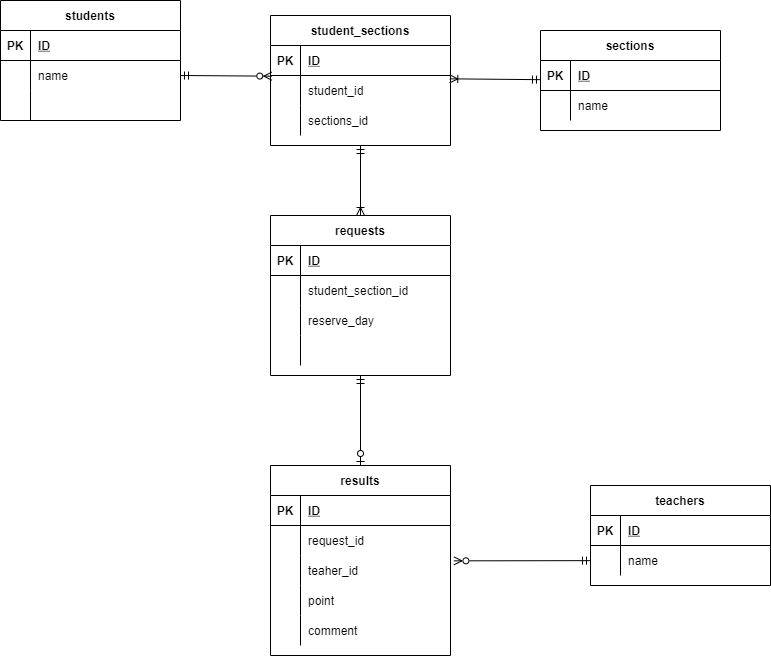

The diagram above was exported from draw.io. Its source (the exported page's mxGraphModel, read from the mxfile embedded in the PNG):
<mxGraphModel dx="1118" dy="812" grid="1" gridSize="10" guides="1" tooltips="1" connect="1" arrows="1" fold="1" page="1" pageScale="1" pageWidth="827" pageHeight="1169" math="0" shadow="0">
  <root>
    <mxCell id="f-GhctEEiyf9Ql2G8ZOX-0" />
    <mxCell id="f-GhctEEiyf9Ql2G8ZOX-1" parent="f-GhctEEiyf9Ql2G8ZOX-0" />
    <mxCell id="f-GhctEEiyf9Ql2G8ZOX-2" style="edgeStyle=none;html=1;entryX=0.996;entryY=0.111;entryDx=0;entryDy=0;startArrow=ERmandOne;startFill=0;endArrow=ERoneToMany;endFill=0;entryPerimeter=0;" edge="1" parent="f-GhctEEiyf9Ql2G8ZOX-1" source="f-GhctEEiyf9Ql2G8ZOX-3" target="f-GhctEEiyf9Ql2G8ZOX-39">
      <mxGeometry relative="1" as="geometry" />
    </mxCell>
    <mxCell id="f-GhctEEiyf9Ql2G8ZOX-3" value="sections" style="shape=table;startSize=30;container=1;collapsible=1;childLayout=tableLayout;fixedRows=1;rowLines=0;fontStyle=1;align=center;resizeLast=1;" vertex="1" parent="f-GhctEEiyf9Ql2G8ZOX-1">
      <mxGeometry x="580" y="105" width="180" height="100" as="geometry" />
    </mxCell>
    <mxCell id="f-GhctEEiyf9Ql2G8ZOX-4" value="" style="shape=partialRectangle;collapsible=0;dropTarget=0;pointerEvents=0;fillColor=none;top=0;left=0;bottom=1;right=0;points=[[0,0.5],[1,0.5]];portConstraint=eastwest;" vertex="1" parent="f-GhctEEiyf9Ql2G8ZOX-3">
      <mxGeometry y="30" width="180" height="30" as="geometry" />
    </mxCell>
    <mxCell id="f-GhctEEiyf9Ql2G8ZOX-5" value="PK" style="shape=partialRectangle;connectable=0;fillColor=none;top=0;left=0;bottom=0;right=0;fontStyle=1;overflow=hidden;" vertex="1" parent="f-GhctEEiyf9Ql2G8ZOX-4">
      <mxGeometry width="30" height="30" as="geometry">
        <mxRectangle width="30" height="30" as="alternateBounds" />
      </mxGeometry>
    </mxCell>
    <mxCell id="f-GhctEEiyf9Ql2G8ZOX-6" value="ID" style="shape=partialRectangle;connectable=0;fillColor=none;top=0;left=0;bottom=0;right=0;align=left;spacingLeft=6;fontStyle=5;overflow=hidden;" vertex="1" parent="f-GhctEEiyf9Ql2G8ZOX-4">
      <mxGeometry x="30" width="150" height="30" as="geometry">
        <mxRectangle width="150" height="30" as="alternateBounds" />
      </mxGeometry>
    </mxCell>
    <mxCell id="f-GhctEEiyf9Ql2G8ZOX-7" value="" style="shape=partialRectangle;collapsible=0;dropTarget=0;pointerEvents=0;fillColor=none;top=0;left=0;bottom=0;right=0;points=[[0,0.5],[1,0.5]];portConstraint=eastwest;" vertex="1" parent="f-GhctEEiyf9Ql2G8ZOX-3">
      <mxGeometry y="60" width="180" height="30" as="geometry" />
    </mxCell>
    <mxCell id="f-GhctEEiyf9Ql2G8ZOX-8" value="" style="shape=partialRectangle;connectable=0;fillColor=none;top=0;left=0;bottom=0;right=0;editable=1;overflow=hidden;" vertex="1" parent="f-GhctEEiyf9Ql2G8ZOX-7">
      <mxGeometry width="30" height="30" as="geometry">
        <mxRectangle width="30" height="30" as="alternateBounds" />
      </mxGeometry>
    </mxCell>
    <mxCell id="f-GhctEEiyf9Ql2G8ZOX-9" value="name" style="shape=partialRectangle;connectable=0;fillColor=none;top=0;left=0;bottom=0;right=0;align=left;spacingLeft=6;overflow=hidden;" vertex="1" parent="f-GhctEEiyf9Ql2G8ZOX-7">
      <mxGeometry x="30" width="150" height="30" as="geometry">
        <mxRectangle width="150" height="30" as="alternateBounds" />
      </mxGeometry>
    </mxCell>
    <mxCell id="f-GhctEEiyf9Ql2G8ZOX-10" value="students" style="shape=table;startSize=30;container=1;collapsible=1;childLayout=tableLayout;fixedRows=1;rowLines=0;fontStyle=1;align=center;resizeLast=1;" vertex="1" parent="f-GhctEEiyf9Ql2G8ZOX-1">
      <mxGeometry x="40" y="75" width="180" height="120" as="geometry" />
    </mxCell>
    <mxCell id="f-GhctEEiyf9Ql2G8ZOX-11" value="" style="shape=partialRectangle;collapsible=0;dropTarget=0;pointerEvents=0;fillColor=none;top=0;left=0;bottom=1;right=0;points=[[0,0.5],[1,0.5]];portConstraint=eastwest;" vertex="1" parent="f-GhctEEiyf9Ql2G8ZOX-10">
      <mxGeometry y="30" width="180" height="30" as="geometry" />
    </mxCell>
    <mxCell id="f-GhctEEiyf9Ql2G8ZOX-12" value="PK" style="shape=partialRectangle;connectable=0;fillColor=none;top=0;left=0;bottom=0;right=0;fontStyle=1;overflow=hidden;" vertex="1" parent="f-GhctEEiyf9Ql2G8ZOX-11">
      <mxGeometry width="30" height="30" as="geometry">
        <mxRectangle width="30" height="30" as="alternateBounds" />
      </mxGeometry>
    </mxCell>
    <mxCell id="f-GhctEEiyf9Ql2G8ZOX-13" value="ID" style="shape=partialRectangle;connectable=0;fillColor=none;top=0;left=0;bottom=0;right=0;align=left;spacingLeft=6;fontStyle=5;overflow=hidden;" vertex="1" parent="f-GhctEEiyf9Ql2G8ZOX-11">
      <mxGeometry x="30" width="150" height="30" as="geometry">
        <mxRectangle width="150" height="30" as="alternateBounds" />
      </mxGeometry>
    </mxCell>
    <mxCell id="f-GhctEEiyf9Ql2G8ZOX-14" value="" style="shape=partialRectangle;collapsible=0;dropTarget=0;pointerEvents=0;fillColor=none;top=0;left=0;bottom=0;right=0;points=[[0,0.5],[1,0.5]];portConstraint=eastwest;" vertex="1" parent="f-GhctEEiyf9Ql2G8ZOX-10">
      <mxGeometry y="60" width="180" height="30" as="geometry" />
    </mxCell>
    <mxCell id="f-GhctEEiyf9Ql2G8ZOX-15" value="" style="shape=partialRectangle;connectable=0;fillColor=none;top=0;left=0;bottom=0;right=0;editable=1;overflow=hidden;" vertex="1" parent="f-GhctEEiyf9Ql2G8ZOX-14">
      <mxGeometry width="30" height="30" as="geometry">
        <mxRectangle width="30" height="30" as="alternateBounds" />
      </mxGeometry>
    </mxCell>
    <mxCell id="f-GhctEEiyf9Ql2G8ZOX-16" value="name" style="shape=partialRectangle;connectable=0;fillColor=none;top=0;left=0;bottom=0;right=0;align=left;spacingLeft=6;overflow=hidden;" vertex="1" parent="f-GhctEEiyf9Ql2G8ZOX-14">
      <mxGeometry x="30" width="150" height="30" as="geometry">
        <mxRectangle width="150" height="30" as="alternateBounds" />
      </mxGeometry>
    </mxCell>
    <mxCell id="f-GhctEEiyf9Ql2G8ZOX-17" style="shape=partialRectangle;collapsible=0;dropTarget=0;pointerEvents=0;fillColor=none;top=0;left=0;bottom=0;right=0;points=[[0,0.5],[1,0.5]];portConstraint=eastwest;" vertex="1" parent="f-GhctEEiyf9Ql2G8ZOX-10">
      <mxGeometry y="90" width="180" height="30" as="geometry" />
    </mxCell>
    <mxCell id="f-GhctEEiyf9Ql2G8ZOX-18" style="shape=partialRectangle;connectable=0;fillColor=none;top=0;left=0;bottom=0;right=0;editable=1;overflow=hidden;" vertex="1" parent="f-GhctEEiyf9Ql2G8ZOX-17">
      <mxGeometry width="30" height="30" as="geometry">
        <mxRectangle width="30" height="30" as="alternateBounds" />
      </mxGeometry>
    </mxCell>
    <mxCell id="f-GhctEEiyf9Ql2G8ZOX-19" style="shape=partialRectangle;connectable=0;fillColor=none;top=0;left=0;bottom=0;right=0;align=left;spacingLeft=6;overflow=hidden;" vertex="1" parent="f-GhctEEiyf9Ql2G8ZOX-17">
      <mxGeometry x="30" width="150" height="30" as="geometry">
        <mxRectangle width="150" height="30" as="alternateBounds" />
      </mxGeometry>
    </mxCell>
    <mxCell id="f-GhctEEiyf9Ql2G8ZOX-20" style="edgeStyle=orthogonalEdgeStyle;html=1;startArrow=ERmandOne;startFill=0;endArrow=ERzeroToOne;endFill=0;" edge="1" parent="f-GhctEEiyf9Ql2G8ZOX-1" source="f-GhctEEiyf9Ql2G8ZOX-21" target="f-GhctEEiyf9Ql2G8ZOX-46">
      <mxGeometry relative="1" as="geometry" />
    </mxCell>
    <mxCell id="f-GhctEEiyf9Ql2G8ZOX-21" value="requests" style="shape=table;startSize=30;container=1;collapsible=1;childLayout=tableLayout;fixedRows=1;rowLines=0;fontStyle=1;align=center;resizeLast=1;" vertex="1" parent="f-GhctEEiyf9Ql2G8ZOX-1">
      <mxGeometry x="310" y="290" width="180" height="160" as="geometry" />
    </mxCell>
    <mxCell id="f-GhctEEiyf9Ql2G8ZOX-22" value="" style="shape=partialRectangle;collapsible=0;dropTarget=0;pointerEvents=0;fillColor=none;top=0;left=0;bottom=1;right=0;points=[[0,0.5],[1,0.5]];portConstraint=eastwest;" vertex="1" parent="f-GhctEEiyf9Ql2G8ZOX-21">
      <mxGeometry y="30" width="180" height="30" as="geometry" />
    </mxCell>
    <mxCell id="f-GhctEEiyf9Ql2G8ZOX-23" value="PK" style="shape=partialRectangle;connectable=0;fillColor=none;top=0;left=0;bottom=0;right=0;fontStyle=1;overflow=hidden;" vertex="1" parent="f-GhctEEiyf9Ql2G8ZOX-22">
      <mxGeometry width="30" height="30" as="geometry">
        <mxRectangle width="30" height="30" as="alternateBounds" />
      </mxGeometry>
    </mxCell>
    <mxCell id="f-GhctEEiyf9Ql2G8ZOX-24" value="ID" style="shape=partialRectangle;connectable=0;fillColor=none;top=0;left=0;bottom=0;right=0;align=left;spacingLeft=6;fontStyle=5;overflow=hidden;" vertex="1" parent="f-GhctEEiyf9Ql2G8ZOX-22">
      <mxGeometry x="30" width="150" height="30" as="geometry">
        <mxRectangle width="150" height="30" as="alternateBounds" />
      </mxGeometry>
    </mxCell>
    <mxCell id="f-GhctEEiyf9Ql2G8ZOX-25" value="" style="shape=partialRectangle;collapsible=0;dropTarget=0;pointerEvents=0;fillColor=none;top=0;left=0;bottom=0;right=0;points=[[0,0.5],[1,0.5]];portConstraint=eastwest;" vertex="1" parent="f-GhctEEiyf9Ql2G8ZOX-21">
      <mxGeometry y="60" width="180" height="30" as="geometry" />
    </mxCell>
    <mxCell id="f-GhctEEiyf9Ql2G8ZOX-26" value="" style="shape=partialRectangle;connectable=0;fillColor=none;top=0;left=0;bottom=0;right=0;editable=1;overflow=hidden;" vertex="1" parent="f-GhctEEiyf9Ql2G8ZOX-25">
      <mxGeometry width="30" height="30" as="geometry">
        <mxRectangle width="30" height="30" as="alternateBounds" />
      </mxGeometry>
    </mxCell>
    <mxCell id="f-GhctEEiyf9Ql2G8ZOX-27" value="student_section_id" style="shape=partialRectangle;connectable=0;fillColor=none;top=0;left=0;bottom=0;right=0;align=left;spacingLeft=6;overflow=hidden;" vertex="1" parent="f-GhctEEiyf9Ql2G8ZOX-25">
      <mxGeometry x="30" width="150" height="30" as="geometry">
        <mxRectangle width="150" height="30" as="alternateBounds" />
      </mxGeometry>
    </mxCell>
    <mxCell id="f-GhctEEiyf9Ql2G8ZOX-28" value="" style="shape=partialRectangle;collapsible=0;dropTarget=0;pointerEvents=0;fillColor=none;top=0;left=0;bottom=0;right=0;points=[[0,0.5],[1,0.5]];portConstraint=eastwest;" vertex="1" parent="f-GhctEEiyf9Ql2G8ZOX-21">
      <mxGeometry y="90" width="180" height="30" as="geometry" />
    </mxCell>
    <mxCell id="f-GhctEEiyf9Ql2G8ZOX-29" value="" style="shape=partialRectangle;connectable=0;fillColor=none;top=0;left=0;bottom=0;right=0;editable=1;overflow=hidden;" vertex="1" parent="f-GhctEEiyf9Ql2G8ZOX-28">
      <mxGeometry width="30" height="30" as="geometry">
        <mxRectangle width="30" height="30" as="alternateBounds" />
      </mxGeometry>
    </mxCell>
    <mxCell id="f-GhctEEiyf9Ql2G8ZOX-30" value="reserve_day" style="shape=partialRectangle;connectable=0;fillColor=none;top=0;left=0;bottom=0;right=0;align=left;spacingLeft=6;overflow=hidden;" vertex="1" parent="f-GhctEEiyf9Ql2G8ZOX-28">
      <mxGeometry x="30" width="150" height="30" as="geometry">
        <mxRectangle width="150" height="30" as="alternateBounds" />
      </mxGeometry>
    </mxCell>
    <mxCell id="f-GhctEEiyf9Ql2G8ZOX-31" value="" style="shape=partialRectangle;collapsible=0;dropTarget=0;pointerEvents=0;fillColor=none;top=0;left=0;bottom=0;right=0;points=[[0,0.5],[1,0.5]];portConstraint=eastwest;" vertex="1" parent="f-GhctEEiyf9Ql2G8ZOX-21">
      <mxGeometry y="120" width="180" height="30" as="geometry" />
    </mxCell>
    <mxCell id="f-GhctEEiyf9Ql2G8ZOX-32" value="" style="shape=partialRectangle;connectable=0;fillColor=none;top=0;left=0;bottom=0;right=0;editable=1;overflow=hidden;" vertex="1" parent="f-GhctEEiyf9Ql2G8ZOX-31">
      <mxGeometry width="30" height="30" as="geometry">
        <mxRectangle width="30" height="30" as="alternateBounds" />
      </mxGeometry>
    </mxCell>
    <mxCell id="f-GhctEEiyf9Ql2G8ZOX-33" value="" style="shape=partialRectangle;connectable=0;fillColor=none;top=0;left=0;bottom=0;right=0;align=left;spacingLeft=6;overflow=hidden;" vertex="1" parent="f-GhctEEiyf9Ql2G8ZOX-31">
      <mxGeometry x="30" width="150" height="30" as="geometry">
        <mxRectangle width="150" height="30" as="alternateBounds" />
      </mxGeometry>
    </mxCell>
    <mxCell id="f-GhctEEiyf9Ql2G8ZOX-34" style="edgeStyle=none;html=1;entryX=0.5;entryY=0;entryDx=0;entryDy=0;startArrow=ERmandOne;startFill=0;endArrow=ERoneToMany;endFill=0;" edge="1" parent="f-GhctEEiyf9Ql2G8ZOX-1" source="f-GhctEEiyf9Ql2G8ZOX-35" target="f-GhctEEiyf9Ql2G8ZOX-21">
      <mxGeometry relative="1" as="geometry" />
    </mxCell>
    <mxCell id="f-GhctEEiyf9Ql2G8ZOX-35" value="student_sections" style="shape=table;startSize=30;container=1;collapsible=1;childLayout=tableLayout;fixedRows=1;rowLines=0;fontStyle=1;align=center;resizeLast=1;" vertex="1" parent="f-GhctEEiyf9Ql2G8ZOX-1">
      <mxGeometry x="310" y="90" width="180" height="130" as="geometry" />
    </mxCell>
    <mxCell id="f-GhctEEiyf9Ql2G8ZOX-36" value="" style="shape=partialRectangle;collapsible=0;dropTarget=0;pointerEvents=0;fillColor=none;top=0;left=0;bottom=1;right=0;points=[[0,0.5],[1,0.5]];portConstraint=eastwest;" vertex="1" parent="f-GhctEEiyf9Ql2G8ZOX-35">
      <mxGeometry y="30" width="180" height="30" as="geometry" />
    </mxCell>
    <mxCell id="f-GhctEEiyf9Ql2G8ZOX-37" value="PK" style="shape=partialRectangle;connectable=0;fillColor=none;top=0;left=0;bottom=0;right=0;fontStyle=1;overflow=hidden;" vertex="1" parent="f-GhctEEiyf9Ql2G8ZOX-36">
      <mxGeometry width="30" height="30" as="geometry">
        <mxRectangle width="30" height="30" as="alternateBounds" />
      </mxGeometry>
    </mxCell>
    <mxCell id="f-GhctEEiyf9Ql2G8ZOX-38" value="ID" style="shape=partialRectangle;connectable=0;fillColor=none;top=0;left=0;bottom=0;right=0;align=left;spacingLeft=6;fontStyle=5;overflow=hidden;" vertex="1" parent="f-GhctEEiyf9Ql2G8ZOX-36">
      <mxGeometry x="30" width="150" height="30" as="geometry">
        <mxRectangle width="150" height="30" as="alternateBounds" />
      </mxGeometry>
    </mxCell>
    <mxCell id="f-GhctEEiyf9Ql2G8ZOX-39" value="" style="shape=partialRectangle;collapsible=0;dropTarget=0;pointerEvents=0;fillColor=none;top=0;left=0;bottom=0;right=0;points=[[0,0.5],[1,0.5]];portConstraint=eastwest;" vertex="1" parent="f-GhctEEiyf9Ql2G8ZOX-35">
      <mxGeometry y="60" width="180" height="30" as="geometry" />
    </mxCell>
    <mxCell id="f-GhctEEiyf9Ql2G8ZOX-40" value="" style="shape=partialRectangle;connectable=0;fillColor=none;top=0;left=0;bottom=0;right=0;editable=1;overflow=hidden;" vertex="1" parent="f-GhctEEiyf9Ql2G8ZOX-39">
      <mxGeometry width="30" height="30" as="geometry">
        <mxRectangle width="30" height="30" as="alternateBounds" />
      </mxGeometry>
    </mxCell>
    <mxCell id="f-GhctEEiyf9Ql2G8ZOX-41" value="student_id" style="shape=partialRectangle;connectable=0;fillColor=none;top=0;left=0;bottom=0;right=0;align=left;spacingLeft=6;overflow=hidden;" vertex="1" parent="f-GhctEEiyf9Ql2G8ZOX-39">
      <mxGeometry x="30" width="150" height="30" as="geometry">
        <mxRectangle width="150" height="30" as="alternateBounds" />
      </mxGeometry>
    </mxCell>
    <mxCell id="f-GhctEEiyf9Ql2G8ZOX-42" value="" style="shape=partialRectangle;collapsible=0;dropTarget=0;pointerEvents=0;fillColor=none;top=0;left=0;bottom=0;right=0;points=[[0,0.5],[1,0.5]];portConstraint=eastwest;" vertex="1" parent="f-GhctEEiyf9Ql2G8ZOX-35">
      <mxGeometry y="90" width="180" height="30" as="geometry" />
    </mxCell>
    <mxCell id="f-GhctEEiyf9Ql2G8ZOX-43" value="" style="shape=partialRectangle;connectable=0;fillColor=none;top=0;left=0;bottom=0;right=0;editable=1;overflow=hidden;" vertex="1" parent="f-GhctEEiyf9Ql2G8ZOX-42">
      <mxGeometry width="30" height="30" as="geometry">
        <mxRectangle width="30" height="30" as="alternateBounds" />
      </mxGeometry>
    </mxCell>
    <mxCell id="f-GhctEEiyf9Ql2G8ZOX-44" value="sections_id" style="shape=partialRectangle;connectable=0;fillColor=none;top=0;left=0;bottom=0;right=0;align=left;spacingLeft=6;overflow=hidden;" vertex="1" parent="f-GhctEEiyf9Ql2G8ZOX-42">
      <mxGeometry x="30" width="150" height="30" as="geometry">
        <mxRectangle width="150" height="30" as="alternateBounds" />
      </mxGeometry>
    </mxCell>
    <mxCell id="f-GhctEEiyf9Ql2G8ZOX-45" style="edgeStyle=none;html=1;entryX=0.007;entryY=1.022;entryDx=0;entryDy=0;entryPerimeter=0;startArrow=ERmandOne;startFill=0;endArrow=ERzeroToMany;endFill=0;exitX=1;exitY=0.5;exitDx=0;exitDy=0;" edge="1" parent="f-GhctEEiyf9Ql2G8ZOX-1" source="f-GhctEEiyf9Ql2G8ZOX-14" target="f-GhctEEiyf9Ql2G8ZOX-36">
      <mxGeometry relative="1" as="geometry">
        <Array as="points" />
      </mxGeometry>
    </mxCell>
    <mxCell id="f-GhctEEiyf9Ql2G8ZOX-46" value="results" style="shape=table;startSize=30;container=1;collapsible=1;childLayout=tableLayout;fixedRows=1;rowLines=0;fontStyle=1;align=center;resizeLast=1;" vertex="1" parent="f-GhctEEiyf9Ql2G8ZOX-1">
      <mxGeometry x="310" y="540" width="180" height="190" as="geometry" />
    </mxCell>
    <mxCell id="f-GhctEEiyf9Ql2G8ZOX-47" value="" style="shape=partialRectangle;collapsible=0;dropTarget=0;pointerEvents=0;fillColor=none;top=0;left=0;bottom=1;right=0;points=[[0,0.5],[1,0.5]];portConstraint=eastwest;" vertex="1" parent="f-GhctEEiyf9Ql2G8ZOX-46">
      <mxGeometry y="30" width="180" height="30" as="geometry" />
    </mxCell>
    <mxCell id="f-GhctEEiyf9Ql2G8ZOX-48" value="PK" style="shape=partialRectangle;connectable=0;fillColor=none;top=0;left=0;bottom=0;right=0;fontStyle=1;overflow=hidden;" vertex="1" parent="f-GhctEEiyf9Ql2G8ZOX-47">
      <mxGeometry width="30" height="30" as="geometry">
        <mxRectangle width="30" height="30" as="alternateBounds" />
      </mxGeometry>
    </mxCell>
    <mxCell id="f-GhctEEiyf9Ql2G8ZOX-49" value="ID" style="shape=partialRectangle;connectable=0;fillColor=none;top=0;left=0;bottom=0;right=0;align=left;spacingLeft=6;fontStyle=5;overflow=hidden;" vertex="1" parent="f-GhctEEiyf9Ql2G8ZOX-47">
      <mxGeometry x="30" width="150" height="30" as="geometry">
        <mxRectangle width="150" height="30" as="alternateBounds" />
      </mxGeometry>
    </mxCell>
    <mxCell id="f-GhctEEiyf9Ql2G8ZOX-50" value="" style="shape=partialRectangle;collapsible=0;dropTarget=0;pointerEvents=0;fillColor=none;top=0;left=0;bottom=0;right=0;points=[[0,0.5],[1,0.5]];portConstraint=eastwest;" vertex="1" parent="f-GhctEEiyf9Ql2G8ZOX-46">
      <mxGeometry y="60" width="180" height="30" as="geometry" />
    </mxCell>
    <mxCell id="f-GhctEEiyf9Ql2G8ZOX-51" value="" style="shape=partialRectangle;connectable=0;fillColor=none;top=0;left=0;bottom=0;right=0;editable=1;overflow=hidden;" vertex="1" parent="f-GhctEEiyf9Ql2G8ZOX-50">
      <mxGeometry width="30" height="30" as="geometry">
        <mxRectangle width="30" height="30" as="alternateBounds" />
      </mxGeometry>
    </mxCell>
    <mxCell id="f-GhctEEiyf9Ql2G8ZOX-52" value="request_id" style="shape=partialRectangle;connectable=0;fillColor=none;top=0;left=0;bottom=0;right=0;align=left;spacingLeft=6;overflow=hidden;" vertex="1" parent="f-GhctEEiyf9Ql2G8ZOX-50">
      <mxGeometry x="30" width="150" height="30" as="geometry">
        <mxRectangle width="150" height="30" as="alternateBounds" />
      </mxGeometry>
    </mxCell>
    <mxCell id="f-GhctEEiyf9Ql2G8ZOX-56" value="" style="shape=partialRectangle;collapsible=0;dropTarget=0;pointerEvents=0;fillColor=none;top=0;left=0;bottom=0;right=0;points=[[0,0.5],[1,0.5]];portConstraint=eastwest;" vertex="1" parent="f-GhctEEiyf9Ql2G8ZOX-46">
      <mxGeometry y="90" width="180" height="30" as="geometry" />
    </mxCell>
    <mxCell id="f-GhctEEiyf9Ql2G8ZOX-57" value="" style="shape=partialRectangle;connectable=0;fillColor=none;top=0;left=0;bottom=0;right=0;editable=1;overflow=hidden;" vertex="1" parent="f-GhctEEiyf9Ql2G8ZOX-56">
      <mxGeometry width="30" height="30" as="geometry">
        <mxRectangle width="30" height="30" as="alternateBounds" />
      </mxGeometry>
    </mxCell>
    <mxCell id="f-GhctEEiyf9Ql2G8ZOX-58" value="teaher_id" style="shape=partialRectangle;connectable=0;fillColor=none;top=0;left=0;bottom=0;right=0;align=left;spacingLeft=6;overflow=hidden;" vertex="1" parent="f-GhctEEiyf9Ql2G8ZOX-56">
      <mxGeometry x="30" width="150" height="30" as="geometry">
        <mxRectangle width="150" height="30" as="alternateBounds" />
      </mxGeometry>
    </mxCell>
    <mxCell id="f-GhctEEiyf9Ql2G8ZOX-75" style="shape=partialRectangle;collapsible=0;dropTarget=0;pointerEvents=0;fillColor=none;top=0;left=0;bottom=0;right=0;points=[[0,0.5],[1,0.5]];portConstraint=eastwest;" vertex="1" parent="f-GhctEEiyf9Ql2G8ZOX-46">
      <mxGeometry y="120" width="180" height="30" as="geometry" />
    </mxCell>
    <mxCell id="f-GhctEEiyf9Ql2G8ZOX-76" style="shape=partialRectangle;connectable=0;fillColor=none;top=0;left=0;bottom=0;right=0;editable=1;overflow=hidden;" vertex="1" parent="f-GhctEEiyf9Ql2G8ZOX-75">
      <mxGeometry width="30" height="30" as="geometry">
        <mxRectangle width="30" height="30" as="alternateBounds" />
      </mxGeometry>
    </mxCell>
    <mxCell id="f-GhctEEiyf9Ql2G8ZOX-77" value="point" style="shape=partialRectangle;connectable=0;fillColor=none;top=0;left=0;bottom=0;right=0;align=left;spacingLeft=6;overflow=hidden;" vertex="1" parent="f-GhctEEiyf9Ql2G8ZOX-75">
      <mxGeometry x="30" width="150" height="30" as="geometry">
        <mxRectangle width="150" height="30" as="alternateBounds" />
      </mxGeometry>
    </mxCell>
    <mxCell id="f-GhctEEiyf9Ql2G8ZOX-59" style="shape=partialRectangle;collapsible=0;dropTarget=0;pointerEvents=0;fillColor=none;top=0;left=0;bottom=0;right=0;points=[[0,0.5],[1,0.5]];portConstraint=eastwest;" vertex="1" parent="f-GhctEEiyf9Ql2G8ZOX-46">
      <mxGeometry y="150" width="180" height="30" as="geometry" />
    </mxCell>
    <mxCell id="f-GhctEEiyf9Ql2G8ZOX-60" style="shape=partialRectangle;connectable=0;fillColor=none;top=0;left=0;bottom=0;right=0;editable=1;overflow=hidden;" vertex="1" parent="f-GhctEEiyf9Ql2G8ZOX-59">
      <mxGeometry width="30" height="30" as="geometry">
        <mxRectangle width="30" height="30" as="alternateBounds" />
      </mxGeometry>
    </mxCell>
    <mxCell id="f-GhctEEiyf9Ql2G8ZOX-61" value="comment" style="shape=partialRectangle;connectable=0;fillColor=none;top=0;left=0;bottom=0;right=0;align=left;spacingLeft=6;overflow=hidden;" vertex="1" parent="f-GhctEEiyf9Ql2G8ZOX-59">
      <mxGeometry x="30" width="150" height="30" as="geometry">
        <mxRectangle width="150" height="30" as="alternateBounds" />
      </mxGeometry>
    </mxCell>
    <mxCell id="f-GhctEEiyf9Ql2G8ZOX-63" value="teachers" style="shape=table;startSize=30;container=1;collapsible=1;childLayout=tableLayout;fixedRows=1;rowLines=0;fontStyle=1;align=center;resizeLast=1;" vertex="1" parent="f-GhctEEiyf9Ql2G8ZOX-1">
      <mxGeometry x="630" y="560" width="180" height="100" as="geometry" />
    </mxCell>
    <mxCell id="f-GhctEEiyf9Ql2G8ZOX-64" value="" style="shape=partialRectangle;collapsible=0;dropTarget=0;pointerEvents=0;fillColor=none;top=0;left=0;bottom=1;right=0;points=[[0,0.5],[1,0.5]];portConstraint=eastwest;" vertex="1" parent="f-GhctEEiyf9Ql2G8ZOX-63">
      <mxGeometry y="30" width="180" height="30" as="geometry" />
    </mxCell>
    <mxCell id="f-GhctEEiyf9Ql2G8ZOX-65" value="PK" style="shape=partialRectangle;connectable=0;fillColor=none;top=0;left=0;bottom=0;right=0;fontStyle=1;overflow=hidden;" vertex="1" parent="f-GhctEEiyf9Ql2G8ZOX-64">
      <mxGeometry width="30" height="30" as="geometry">
        <mxRectangle width="30" height="30" as="alternateBounds" />
      </mxGeometry>
    </mxCell>
    <mxCell id="f-GhctEEiyf9Ql2G8ZOX-66" value="ID" style="shape=partialRectangle;connectable=0;fillColor=none;top=0;left=0;bottom=0;right=0;align=left;spacingLeft=6;fontStyle=5;overflow=hidden;" vertex="1" parent="f-GhctEEiyf9Ql2G8ZOX-64">
      <mxGeometry x="30" width="150" height="30" as="geometry">
        <mxRectangle width="150" height="30" as="alternateBounds" />
      </mxGeometry>
    </mxCell>
    <mxCell id="f-GhctEEiyf9Ql2G8ZOX-67" value="" style="shape=partialRectangle;collapsible=0;dropTarget=0;pointerEvents=0;fillColor=none;top=0;left=0;bottom=0;right=0;points=[[0,0.5],[1,0.5]];portConstraint=eastwest;" vertex="1" parent="f-GhctEEiyf9Ql2G8ZOX-63">
      <mxGeometry y="60" width="180" height="30" as="geometry" />
    </mxCell>
    <mxCell id="f-GhctEEiyf9Ql2G8ZOX-68" value="" style="shape=partialRectangle;connectable=0;fillColor=none;top=0;left=0;bottom=0;right=0;editable=1;overflow=hidden;" vertex="1" parent="f-GhctEEiyf9Ql2G8ZOX-67">
      <mxGeometry width="30" height="30" as="geometry">
        <mxRectangle width="30" height="30" as="alternateBounds" />
      </mxGeometry>
    </mxCell>
    <mxCell id="f-GhctEEiyf9Ql2G8ZOX-69" value="name" style="shape=partialRectangle;connectable=0;fillColor=none;top=0;left=0;bottom=0;right=0;align=left;spacingLeft=6;overflow=hidden;" vertex="1" parent="f-GhctEEiyf9Ql2G8ZOX-67">
      <mxGeometry x="30" width="150" height="30" as="geometry">
        <mxRectangle width="150" height="30" as="alternateBounds" />
      </mxGeometry>
    </mxCell>
    <mxCell id="f-GhctEEiyf9Ql2G8ZOX-70" style="html=1;entryX=0.978;entryY=0.156;entryDx=0;entryDy=0;entryPerimeter=0;startArrow=ERmandOne;startFill=0;endArrow=ERzeroToMany;endFill=0;" edge="1" parent="f-GhctEEiyf9Ql2G8ZOX-1" source="f-GhctEEiyf9Ql2G8ZOX-67" target="f-GhctEEiyf9Ql2G8ZOX-53">
      <mxGeometry relative="1" as="geometry">
        <Array as="points">
          <mxPoint x="500" y="635" />
        </Array>
      </mxGeometry>
    </mxCell>
    <mxCell id="f-GhctEEiyf9Ql2G8ZOX-74" value="" style="html=1;startArrow=ERmandOne;startFill=0;endArrow=ERzeroToMany;endFill=0;entryX=1.019;entryY=0.178;entryDx=0;entryDy=0;entryPerimeter=0;" edge="1" parent="f-GhctEEiyf9Ql2G8ZOX-1" source="f-GhctEEiyf9Ql2G8ZOX-67" target="f-GhctEEiyf9Ql2G8ZOX-56">
      <mxGeometry relative="1" as="geometry" />
    </mxCell>
  </root>
</mxGraphModel>